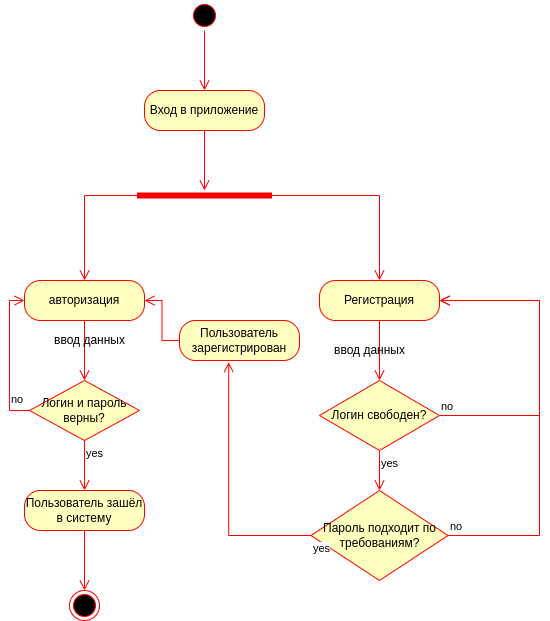

The diagram above was exported from draw.io. Its source (the exported page's mxGraphModel, read from the mxfile embedded in the PNG):
<mxGraphModel dx="778" dy="405" grid="1" gridSize="10" guides="1" tooltips="1" connect="1" arrows="1" fold="1" page="1" pageScale="1" pageWidth="1654" pageHeight="2336" math="0" shadow="0">
  <root>
    <mxCell id="0" />
    <mxCell id="1" parent="0" />
    <mxCell id="6QDSLoof9HDHKooid--5-1" value="" style="ellipse;html=1;shape=startState;fillColor=#000000;strokeColor=#ff0000;" vertex="1" parent="1">
      <mxGeometry x="680" y="130" width="30" height="30" as="geometry" />
    </mxCell>
    <mxCell id="6QDSLoof9HDHKooid--5-2" value="" style="edgeStyle=orthogonalEdgeStyle;html=1;verticalAlign=bottom;endArrow=open;endSize=8;strokeColor=#ff0000;rounded=0;" edge="1" source="6QDSLoof9HDHKooid--5-1" parent="1">
      <mxGeometry relative="1" as="geometry">
        <mxPoint x="695" y="220" as="targetPoint" />
      </mxGeometry>
    </mxCell>
    <mxCell id="6QDSLoof9HDHKooid--5-3" value="Вход в приложение" style="rounded=1;whiteSpace=wrap;html=1;arcSize=40;fontColor=#000000;fillColor=#ffffc0;strokeColor=#ff0000;" vertex="1" parent="1">
      <mxGeometry x="635" y="220" width="120" height="40" as="geometry" />
    </mxCell>
    <mxCell id="6QDSLoof9HDHKooid--5-4" value="" style="edgeStyle=orthogonalEdgeStyle;html=1;verticalAlign=bottom;endArrow=open;endSize=8;strokeColor=#ff0000;rounded=0;" edge="1" source="6QDSLoof9HDHKooid--5-3" parent="1">
      <mxGeometry relative="1" as="geometry">
        <mxPoint x="695" y="320" as="targetPoint" />
      </mxGeometry>
    </mxCell>
    <mxCell id="6QDSLoof9HDHKooid--5-5" value="" style="shape=line;html=1;strokeWidth=6;strokeColor=#ff0000;" vertex="1" parent="1">
      <mxGeometry x="627.5" y="320" width="135" height="10" as="geometry" />
    </mxCell>
    <mxCell id="6QDSLoof9HDHKooid--5-6" value="" style="edgeStyle=orthogonalEdgeStyle;html=1;verticalAlign=bottom;endArrow=open;endSize=8;strokeColor=#ff0000;rounded=0;" edge="1" source="6QDSLoof9HDHKooid--5-5" parent="1">
      <mxGeometry relative="1" as="geometry">
        <mxPoint x="870" y="410" as="targetPoint" />
      </mxGeometry>
    </mxCell>
    <mxCell id="6QDSLoof9HDHKooid--5-9" value="Регистрация" style="rounded=1;whiteSpace=wrap;html=1;arcSize=40;fontColor=#000000;fillColor=#ffffc0;strokeColor=#ff0000;" vertex="1" parent="1">
      <mxGeometry x="810" y="410" width="120" height="40" as="geometry" />
    </mxCell>
    <mxCell id="6QDSLoof9HDHKooid--5-10" value="" style="edgeStyle=orthogonalEdgeStyle;html=1;verticalAlign=bottom;endArrow=open;endSize=8;strokeColor=#ff0000;rounded=0;" edge="1" source="6QDSLoof9HDHKooid--5-9" parent="1">
      <mxGeometry relative="1" as="geometry">
        <mxPoint x="870" y="510" as="targetPoint" />
      </mxGeometry>
    </mxCell>
    <mxCell id="6QDSLoof9HDHKooid--5-11" value="авторизация" style="rounded=1;whiteSpace=wrap;html=1;arcSize=40;fontColor=#000000;fillColor=#ffffc0;strokeColor=#ff0000;" vertex="1" parent="1">
      <mxGeometry x="515" y="410" width="120" height="40" as="geometry" />
    </mxCell>
    <mxCell id="6QDSLoof9HDHKooid--5-12" value="" style="edgeStyle=orthogonalEdgeStyle;html=1;verticalAlign=bottom;endArrow=open;endSize=8;strokeColor=#ff0000;rounded=0;" edge="1" source="6QDSLoof9HDHKooid--5-11" parent="1">
      <mxGeometry relative="1" as="geometry">
        <mxPoint x="575" y="510" as="targetPoint" />
      </mxGeometry>
    </mxCell>
    <mxCell id="6QDSLoof9HDHKooid--5-13" value="" style="edgeStyle=orthogonalEdgeStyle;html=1;verticalAlign=bottom;endArrow=open;endSize=8;strokeColor=#ff0000;rounded=0;exitX=0;exitY=0.5;exitDx=0;exitDy=0;exitPerimeter=0;" edge="1" parent="1" source="6QDSLoof9HDHKooid--5-5" target="6QDSLoof9HDHKooid--5-11">
      <mxGeometry relative="1" as="geometry">
        <mxPoint x="880" y="420" as="targetPoint" />
        <mxPoint x="773" y="335" as="sourcePoint" />
      </mxGeometry>
    </mxCell>
    <mxCell id="6QDSLoof9HDHKooid--5-14" value="Логин и пароль верны?" style="rhombus;whiteSpace=wrap;html=1;fontColor=#000000;fillColor=#ffffc0;strokeColor=#ff0000;" vertex="1" parent="1">
      <mxGeometry x="520" y="510" width="110" height="60" as="geometry" />
    </mxCell>
    <mxCell id="6QDSLoof9HDHKooid--5-15" value="no" style="edgeStyle=orthogonalEdgeStyle;html=1;align=left;verticalAlign=bottom;endArrow=open;endSize=8;strokeColor=#ff0000;rounded=0;exitX=0;exitY=0.5;exitDx=0;exitDy=0;entryX=0;entryY=0.5;entryDx=0;entryDy=0;" edge="1" source="6QDSLoof9HDHKooid--5-14" parent="1" target="6QDSLoof9HDHKooid--5-11">
      <mxGeometry x="-0.7037" relative="1" as="geometry">
        <mxPoint x="460" y="470" as="targetPoint" />
        <Array as="points">
          <mxPoint x="500" y="540" />
          <mxPoint x="500" y="430" />
        </Array>
        <mxPoint as="offset" />
      </mxGeometry>
    </mxCell>
    <mxCell id="6QDSLoof9HDHKooid--5-16" value="yes" style="edgeStyle=orthogonalEdgeStyle;html=1;align=left;verticalAlign=top;endArrow=open;endSize=8;strokeColor=#ff0000;rounded=0;" edge="1" source="6QDSLoof9HDHKooid--5-14" parent="1">
      <mxGeometry x="-1" relative="1" as="geometry">
        <mxPoint x="575" y="620" as="targetPoint" />
        <Array as="points">
          <mxPoint x="575" y="610" />
        </Array>
      </mxGeometry>
    </mxCell>
    <mxCell id="6QDSLoof9HDHKooid--5-19" value="Логин свободен?" style="rhombus;whiteSpace=wrap;html=1;fontColor=#000000;fillColor=#ffffc0;strokeColor=#ff0000;" vertex="1" parent="1">
      <mxGeometry x="810" y="510" width="120" height="70" as="geometry" />
    </mxCell>
    <mxCell id="6QDSLoof9HDHKooid--5-20" value="no" style="edgeStyle=orthogonalEdgeStyle;html=1;align=left;verticalAlign=bottom;endArrow=open;endSize=8;strokeColor=#ff0000;rounded=0;" edge="1" source="6QDSLoof9HDHKooid--5-19" parent="1" target="6QDSLoof9HDHKooid--5-9">
      <mxGeometry x="-1" relative="1" as="geometry">
        <mxPoint x="1030" y="530" as="targetPoint" />
        <Array as="points">
          <mxPoint x="1030" y="545" />
          <mxPoint x="1030" y="430" />
        </Array>
      </mxGeometry>
    </mxCell>
    <mxCell id="6QDSLoof9HDHKooid--5-21" value="yes" style="edgeStyle=orthogonalEdgeStyle;html=1;align=left;verticalAlign=top;endArrow=open;endSize=8;strokeColor=#ff0000;rounded=0;" edge="1" source="6QDSLoof9HDHKooid--5-19" parent="1" target="6QDSLoof9HDHKooid--5-24">
      <mxGeometry x="-1" relative="1" as="geometry">
        <mxPoint x="870" y="620" as="targetPoint" />
        <Array as="points" />
      </mxGeometry>
    </mxCell>
    <mxCell id="6QDSLoof9HDHKooid--5-22" value="ввод данных" style="text;html=1;align=center;verticalAlign=middle;resizable=0;points=[];autosize=1;strokeColor=none;fillColor=none;" vertex="1" parent="1">
      <mxGeometry x="535" y="455" width="90" height="30" as="geometry" />
    </mxCell>
    <mxCell id="6QDSLoof9HDHKooid--5-23" value="ввод данных" style="text;html=1;align=center;verticalAlign=middle;resizable=0;points=[];autosize=1;strokeColor=none;fillColor=none;" vertex="1" parent="1">
      <mxGeometry x="815" y="465" width="90" height="30" as="geometry" />
    </mxCell>
    <mxCell id="6QDSLoof9HDHKooid--5-24" value="Пароль подходит по требованиям?" style="rhombus;whiteSpace=wrap;html=1;fontColor=#000000;fillColor=#ffffc0;strokeColor=#ff0000;" vertex="1" parent="1">
      <mxGeometry x="801.5" y="620" width="137" height="90" as="geometry" />
    </mxCell>
    <mxCell id="6QDSLoof9HDHKooid--5-25" value="no" style="edgeStyle=orthogonalEdgeStyle;html=1;align=left;verticalAlign=bottom;endArrow=open;endSize=8;strokeColor=#ff0000;rounded=0;" edge="1" source="6QDSLoof9HDHKooid--5-24" parent="1" target="6QDSLoof9HDHKooid--5-9">
      <mxGeometry x="-1" relative="1" as="geometry">
        <mxPoint x="1017" y="640" as="targetPoint" />
        <Array as="points">
          <mxPoint x="1030" y="665" />
          <mxPoint x="1030" y="430" />
        </Array>
      </mxGeometry>
    </mxCell>
    <mxCell id="6QDSLoof9HDHKooid--5-26" value="yes" style="edgeStyle=orthogonalEdgeStyle;html=1;align=left;verticalAlign=top;endArrow=open;endSize=8;strokeColor=#ff0000;rounded=0;exitX=0;exitY=0.5;exitDx=0;exitDy=0;entryX=0.41;entryY=1.039;entryDx=0;entryDy=0;entryPerimeter=0;" edge="1" source="6QDSLoof9HDHKooid--5-24" parent="1" target="6QDSLoof9HDHKooid--5-27">
      <mxGeometry x="-1" relative="1" as="geometry">
        <mxPoint x="870" y="760" as="targetPoint" />
        <Array as="points">
          <mxPoint x="719" y="665" />
        </Array>
      </mxGeometry>
    </mxCell>
    <mxCell id="6QDSLoof9HDHKooid--5-27" value="Пользователь зарегистрирован" style="rounded=1;whiteSpace=wrap;html=1;arcSize=40;fontColor=#000000;fillColor=#ffffc0;strokeColor=#ff0000;" vertex="1" parent="1">
      <mxGeometry x="670" y="450" width="120" height="40" as="geometry" />
    </mxCell>
    <mxCell id="6QDSLoof9HDHKooid--5-28" value="" style="edgeStyle=orthogonalEdgeStyle;html=1;verticalAlign=bottom;endArrow=open;endSize=8;strokeColor=#ff0000;rounded=0;" edge="1" source="6QDSLoof9HDHKooid--5-27" parent="1" target="6QDSLoof9HDHKooid--5-11">
      <mxGeometry relative="1" as="geometry">
        <mxPoint x="730" y="550" as="targetPoint" />
      </mxGeometry>
    </mxCell>
    <mxCell id="6QDSLoof9HDHKooid--5-29" value="Пользователь зашёл в систему" style="rounded=1;whiteSpace=wrap;html=1;arcSize=40;fontColor=#000000;fillColor=#ffffc0;strokeColor=#ff0000;" vertex="1" parent="1">
      <mxGeometry x="515" y="620" width="120" height="40" as="geometry" />
    </mxCell>
    <mxCell id="6QDSLoof9HDHKooid--5-30" value="" style="edgeStyle=orthogonalEdgeStyle;html=1;verticalAlign=bottom;endArrow=open;endSize=8;strokeColor=#ff0000;rounded=0;" edge="1" source="6QDSLoof9HDHKooid--5-29" parent="1">
      <mxGeometry relative="1" as="geometry">
        <mxPoint x="575" y="720" as="targetPoint" />
      </mxGeometry>
    </mxCell>
    <mxCell id="6QDSLoof9HDHKooid--5-31" value="" style="ellipse;html=1;shape=endState;fillColor=#000000;strokeColor=#ff0000;" vertex="1" parent="1">
      <mxGeometry x="560" y="720" width="30" height="30" as="geometry" />
    </mxCell>
  </root>
</mxGraphModel>